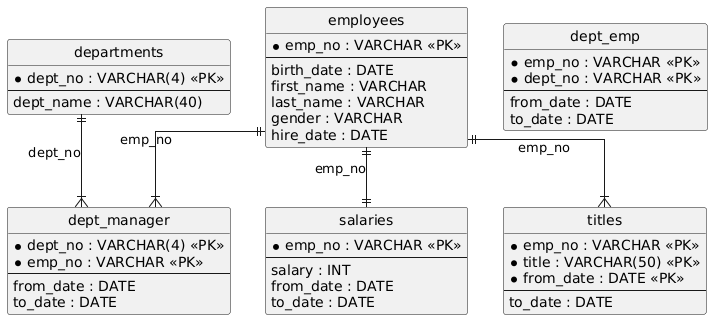

The diagram above was rendered by PlantUML. Its source (embedded in the PNG):
@startuml
hide circle
skinparam linetype ortho

entity "departments" as departments {
  * dept_no : VARCHAR(4) <<PK>>
  --
  dept_name : VARCHAR(40)
}

entity "employees" as employees {
  * emp_no : VARCHAR <<PK>>
  --
  birth_date : DATE
  first_name : VARCHAR
  last_name : VARCHAR
  gender : VARCHAR
  hire_date : DATE
}

entity "dept_manager" as dept_manager {
  * dept_no : VARCHAR(4) <<PK>>
  * emp_no : VARCHAR <<PK>>
  --
  from_date : DATE
  to_date : DATE
}

entity "dept_emp" as dept_emp {
  * emp_no : VARCHAR <<PK>>
  * dept_no : VARCHAR <<PK>>
  --
  from_date : DATE
  to_date : DATE
}

entity "salaries" as salaries {
  * emp_no : VARCHAR <<PK>>
  --
  salary : INT
  from_date : DATE
  to_date : DATE
}

entity "titles" as titles {
  * emp_no : VARCHAR <<PK>>
  * title : VARCHAR(50) <<PK>>
  * from_date : DATE <<PK>>
  --
  to_date : DATE
}

employees ||--|{ dept_manager : "emp_no"
departments ||--|{ dept_manager : "dept_no"
employees ||--|| salaries : "emp_no"
employees ||--|{ titles : "emp_no"
@enduml